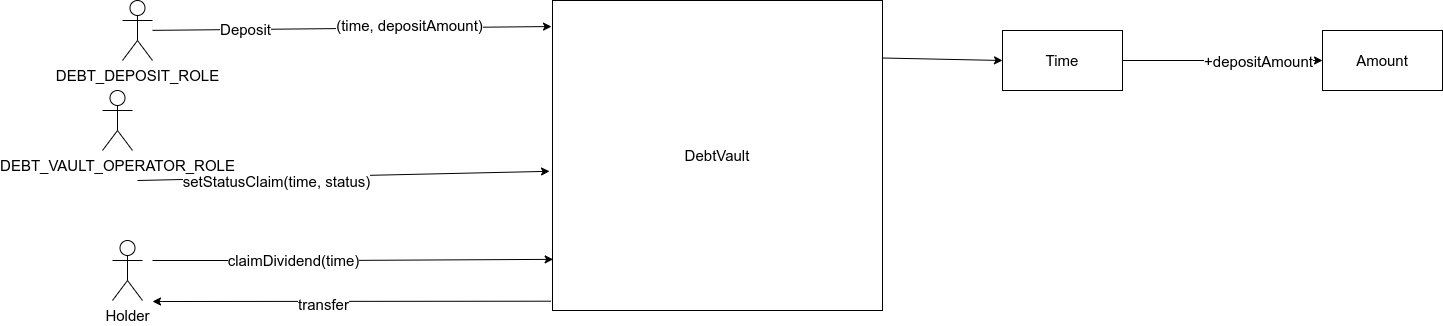

The diagram above was exported from draw.io. Its source (the exported page's mxGraphModel, read from the mxfile embedded in the PNG):
<mxGraphModel dx="4706" dy="980" grid="1" gridSize="10" guides="1" tooltips="1" connect="1" arrows="1" fold="1" page="1" pageScale="1" pageWidth="2336" pageHeight="1654" math="0" shadow="0">
  <root>
    <mxCell id="0" />
    <mxCell id="1" parent="0" />
    <mxCell id="d4jRin5OVOMOhdv5PSQP-2" value="Deposit" style="endArrow=classic;html=1;rounded=0;entryX=-0.003;entryY=0.084;entryDx=0;entryDy=0;startArrow=none;entryPerimeter=0;fontSize=15;" parent="1" source="d4jRin5OVOMOhdv5PSQP-19" target="d4jRin5OVOMOhdv5PSQP-23" edge="1">
      <mxGeometry x="-0.5294" width="50" height="50" relative="1" as="geometry">
        <mxPoint x="90" y="220" as="sourcePoint" />
        <mxPoint x="430" y="200" as="targetPoint" />
        <mxPoint as="offset" />
      </mxGeometry>
    </mxCell>
    <mxCell id="d4jRin5OVOMOhdv5PSQP-3" value="(time, depositAmount)" style="edgeLabel;html=1;align=center;verticalAlign=middle;resizable=0;points=[];fontSize=15;" parent="d4jRin5OVOMOhdv5PSQP-2" vertex="1" connectable="0">
      <mxGeometry x="0.2625" y="3" relative="1" as="geometry">
        <mxPoint x="5" as="offset" />
      </mxGeometry>
    </mxCell>
    <mxCell id="d4jRin5OVOMOhdv5PSQP-7" value="Time" style="rounded=0;whiteSpace=wrap;html=1;fontSize=15;" parent="1" vertex="1">
      <mxGeometry x="940" y="240" width="120" height="60" as="geometry" />
    </mxCell>
    <mxCell id="d4jRin5OVOMOhdv5PSQP-8" value="Amount" style="rounded=0;whiteSpace=wrap;html=1;fontSize=15;" parent="1" vertex="1">
      <mxGeometry x="1260" y="240" width="120" height="60" as="geometry" />
    </mxCell>
    <mxCell id="d4jRin5OVOMOhdv5PSQP-9" value="" style="endArrow=classic;html=1;rounded=0;exitX=1;exitY=0;exitDx=0;exitDy=27.5;exitPerimeter=0;entryX=0;entryY=0.5;entryDx=0;entryDy=0;fontSize=15;" parent="1" target="d4jRin5OVOMOhdv5PSQP-7" edge="1">
      <mxGeometry width="50" height="50" relative="1" as="geometry">
        <mxPoint x="820" y="267.5" as="sourcePoint" />
        <mxPoint x="890" y="260" as="targetPoint" />
      </mxGeometry>
    </mxCell>
    <mxCell id="d4jRin5OVOMOhdv5PSQP-10" value="" style="endArrow=classic;html=1;rounded=0;exitX=1;exitY=0.5;exitDx=0;exitDy=0;entryX=0;entryY=0.5;entryDx=0;entryDy=0;fontSize=15;" parent="1" source="d4jRin5OVOMOhdv5PSQP-7" target="d4jRin5OVOMOhdv5PSQP-8" edge="1">
      <mxGeometry width="50" height="50" relative="1" as="geometry">
        <mxPoint x="1060" y="290" as="sourcePoint" />
        <mxPoint x="1110" y="240" as="targetPoint" />
      </mxGeometry>
    </mxCell>
    <mxCell id="d4jRin5OVOMOhdv5PSQP-11" value="+depositAmount" style="edgeLabel;html=1;align=center;verticalAlign=middle;resizable=0;points=[];fontSize=15;" parent="d4jRin5OVOMOhdv5PSQP-10" vertex="1" connectable="0">
      <mxGeometry x="0.35" relative="1" as="geometry">
        <mxPoint as="offset" />
      </mxGeometry>
    </mxCell>
    <mxCell id="d4jRin5OVOMOhdv5PSQP-12" value="" style="endArrow=classic;html=1;rounded=0;entryX=-0.009;entryY=0.551;entryDx=0;entryDy=0;entryPerimeter=0;fontSize=15;" parent="1" target="d4jRin5OVOMOhdv5PSQP-23" edge="1">
      <mxGeometry width="50" height="50" relative="1" as="geometry">
        <mxPoint x="75" y="390" as="sourcePoint" />
        <mxPoint x="430" y="355" as="targetPoint" />
      </mxGeometry>
    </mxCell>
    <mxCell id="d4jRin5OVOMOhdv5PSQP-14" value="setStatusClaim(time, status)" style="edgeLabel;html=1;align=center;verticalAlign=middle;resizable=0;points=[];fontSize=15;" parent="d4jRin5OVOMOhdv5PSQP-12" vertex="1" connectable="0">
      <mxGeometry x="-0.325" y="-3" relative="1" as="geometry">
        <mxPoint as="offset" />
      </mxGeometry>
    </mxCell>
    <mxCell id="d4jRin5OVOMOhdv5PSQP-17" value="" style="endArrow=classic;html=1;rounded=0;entryX=0.002;entryY=0.835;entryDx=0;entryDy=0;entryPerimeter=0;fontSize=15;" parent="1" target="d4jRin5OVOMOhdv5PSQP-23" edge="1">
      <mxGeometry x="0.0987" y="20" width="50" height="50" relative="1" as="geometry">
        <mxPoint x="90" y="470" as="sourcePoint" />
        <mxPoint x="429.0999999999999" y="470.01" as="targetPoint" />
        <Array as="points">
          <mxPoint x="270" y="470" />
        </Array>
        <mxPoint as="offset" />
      </mxGeometry>
    </mxCell>
    <mxCell id="d4jRin5OVOMOhdv5PSQP-18" value="claimDividend(time)" style="edgeLabel;html=1;align=center;verticalAlign=middle;resizable=0;points=[];fontSize=15;" parent="d4jRin5OVOMOhdv5PSQP-17" vertex="1" connectable="0">
      <mxGeometry x="-0.1133" y="1" relative="1" as="geometry">
        <mxPoint x="-38" as="offset" />
      </mxGeometry>
    </mxCell>
    <mxCell id="d4jRin5OVOMOhdv5PSQP-19" value="DEBT_DEPOSIT_ROLE" style="shape=umlActor;verticalLabelPosition=bottom;verticalAlign=top;html=1;outlineConnect=0;fontSize=15;" parent="1" vertex="1">
      <mxGeometry x="60" y="210" width="30" height="60" as="geometry" />
    </mxCell>
    <mxCell id="d4jRin5OVOMOhdv5PSQP-20" value="Holder" style="shape=umlActor;verticalLabelPosition=bottom;verticalAlign=top;html=1;outlineConnect=0;fontSize=15;" parent="1" vertex="1">
      <mxGeometry x="50" y="450" width="30" height="60" as="geometry" />
    </mxCell>
    <mxCell id="d4jRin5OVOMOhdv5PSQP-23" value="DebtVault" style="rounded=0;whiteSpace=wrap;html=1;fontSize=15;" parent="1" vertex="1">
      <mxGeometry x="490" y="210" width="330" height="310" as="geometry" />
    </mxCell>
    <mxCell id="d4jRin5OVOMOhdv5PSQP-27" value="" style="endArrow=classic;html=1;rounded=0;exitX=-0.005;exitY=0.97;exitDx=0;exitDy=0;exitPerimeter=0;fontSize=15;" parent="1" source="d4jRin5OVOMOhdv5PSQP-23" edge="1">
      <mxGeometry width="50" height="50" relative="1" as="geometry">
        <mxPoint x="200" y="550" as="sourcePoint" />
        <mxPoint x="90" y="511" as="targetPoint" />
        <Array as="points">
          <mxPoint x="100" y="511" />
          <mxPoint x="90" y="511" />
        </Array>
      </mxGeometry>
    </mxCell>
    <mxCell id="d4jRin5OVOMOhdv5PSQP-28" value="transfer" style="edgeLabel;html=1;align=center;verticalAlign=middle;resizable=0;points=[];fontSize=15;" parent="d4jRin5OVOMOhdv5PSQP-27" vertex="1" connectable="0">
      <mxGeometry x="0.1467" y="2" relative="1" as="geometry">
        <mxPoint as="offset" />
      </mxGeometry>
    </mxCell>
    <mxCell id="wetN4mG5LdFfnsNJi9IO-1" value="DEBT_VAULT_OPERATOR_ROLE" style="shape=umlActor;verticalLabelPosition=bottom;verticalAlign=top;html=1;outlineConnect=0;fontSize=15;" vertex="1" parent="1">
      <mxGeometry x="40" y="300" width="30" height="60" as="geometry" />
    </mxCell>
  </root>
</mxGraphModel>